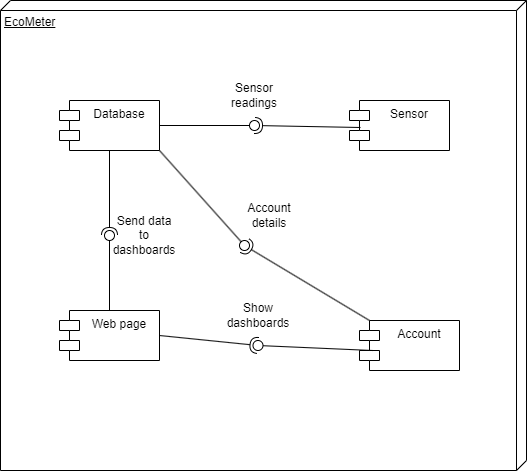

The diagram above was exported from draw.io. Its source (the exported page's mxGraphModel, read from the mxfile embedded in the PNG):
<mxGraphModel dx="1434" dy="796" grid="1" gridSize="10" guides="1" tooltips="1" connect="1" arrows="1" fold="1" page="1" pageScale="1" pageWidth="827" pageHeight="1169" math="0" shadow="0">
  <root>
    <mxCell id="0" />
    <mxCell id="1" parent="0" />
    <mxCell id="jMdErLy_lFQl9gpQ8zCP-1" value="EcoMeter" style="verticalAlign=top;align=left;spacingTop=8;spacingLeft=2;spacingRight=12;shape=cube;size=10;direction=south;fontStyle=4;html=1;whiteSpace=wrap;movable=1;resizable=1;rotatable=1;deletable=1;editable=1;locked=0;connectable=1;" parent="1" vertex="1">
      <mxGeometry x="151" y="30" width="526" height="470" as="geometry" />
    </mxCell>
    <mxCell id="jMdErLy_lFQl9gpQ8zCP-2" value="Database" style="shape=module;align=left;spacingLeft=20;align=center;verticalAlign=top;whiteSpace=wrap;html=1;" parent="1" vertex="1">
      <mxGeometry x="210" y="130" width="100" height="50" as="geometry" />
    </mxCell>
    <mxCell id="jMdErLy_lFQl9gpQ8zCP-3" value="Sensor" style="shape=module;align=left;spacingLeft=20;align=center;verticalAlign=top;whiteSpace=wrap;html=1;" parent="1" vertex="1">
      <mxGeometry x="500" y="130" width="100" height="50" as="geometry" />
    </mxCell>
    <mxCell id="jMdErLy_lFQl9gpQ8zCP-4" value="Web page" style="shape=module;align=left;spacingLeft=20;align=center;verticalAlign=top;whiteSpace=wrap;html=1;" parent="1" vertex="1">
      <mxGeometry x="210" y="340" width="100" height="50" as="geometry" />
    </mxCell>
    <mxCell id="jMdErLy_lFQl9gpQ8zCP-5" value="Account" style="shape=module;align=left;spacingLeft=20;align=center;verticalAlign=top;whiteSpace=wrap;html=1;" parent="1" vertex="1">
      <mxGeometry x="510" y="350" width="100" height="50" as="geometry" />
    </mxCell>
    <mxCell id="jMdErLy_lFQl9gpQ8zCP-6" value="" style="rounded=0;orthogonalLoop=1;jettySize=auto;html=1;endArrow=halfCircle;endFill=0;endSize=6;strokeWidth=1;sketch=0;exitX=0.11;exitY=0.54;exitDx=0;exitDy=0;exitPerimeter=0;" parent="1" source="jMdErLy_lFQl9gpQ8zCP-3" target="jMdErLy_lFQl9gpQ8zCP-8" edge="1">
      <mxGeometry relative="1" as="geometry">
        <mxPoint x="410" y="225" as="sourcePoint" />
      </mxGeometry>
    </mxCell>
    <mxCell id="jMdErLy_lFQl9gpQ8zCP-7" value="" style="rounded=0;orthogonalLoop=1;jettySize=auto;html=1;endArrow=oval;endFill=0;sketch=0;sourcePerimeterSpacing=0;targetPerimeterSpacing=0;endSize=10;exitX=1;exitY=0.5;exitDx=0;exitDy=0;" parent="1" source="jMdErLy_lFQl9gpQ8zCP-2" target="jMdErLy_lFQl9gpQ8zCP-8" edge="1">
      <mxGeometry relative="1" as="geometry">
        <mxPoint x="370" y="225" as="sourcePoint" />
      </mxGeometry>
    </mxCell>
    <mxCell id="jMdErLy_lFQl9gpQ8zCP-8" value="" style="ellipse;whiteSpace=wrap;html=1;align=center;aspect=fixed;fillColor=none;strokeColor=none;resizable=0;perimeter=centerPerimeter;rotatable=0;allowArrows=0;points=[];outlineConnect=1;" parent="1" vertex="1">
      <mxGeometry x="400" y="150" width="10" height="10" as="geometry" />
    </mxCell>
    <mxCell id="jMdErLy_lFQl9gpQ8zCP-9" value="" style="rounded=0;orthogonalLoop=1;jettySize=auto;html=1;endArrow=halfCircle;endFill=0;endSize=6;strokeWidth=1;sketch=0;exitX=0;exitY=0;exitDx=10;exitDy=0;exitPerimeter=0;" parent="1" source="jMdErLy_lFQl9gpQ8zCP-5" target="jMdErLy_lFQl9gpQ8zCP-11" edge="1">
      <mxGeometry relative="1" as="geometry">
        <mxPoint x="400" y="265" as="sourcePoint" />
      </mxGeometry>
    </mxCell>
    <mxCell id="jMdErLy_lFQl9gpQ8zCP-10" value="" style="rounded=0;orthogonalLoop=1;jettySize=auto;html=1;endArrow=oval;endFill=0;sketch=0;sourcePerimeterSpacing=0;targetPerimeterSpacing=0;endSize=10;exitX=1;exitY=1;exitDx=0;exitDy=0;" parent="1" source="jMdErLy_lFQl9gpQ8zCP-2" target="jMdErLy_lFQl9gpQ8zCP-11" edge="1">
      <mxGeometry relative="1" as="geometry">
        <mxPoint x="360" y="265" as="sourcePoint" />
      </mxGeometry>
    </mxCell>
    <mxCell id="jMdErLy_lFQl9gpQ8zCP-11" value="" style="ellipse;whiteSpace=wrap;html=1;align=center;aspect=fixed;fillColor=none;strokeColor=none;resizable=0;perimeter=centerPerimeter;rotatable=0;allowArrows=0;points=[];outlineConnect=1;" parent="1" vertex="1">
      <mxGeometry x="390" y="270" width="10" height="10" as="geometry" />
    </mxCell>
    <mxCell id="jMdErLy_lFQl9gpQ8zCP-12" value="Sensor readings" style="text;html=1;strokeColor=none;fillColor=none;align=center;verticalAlign=middle;whiteSpace=wrap;rounded=0;" parent="1" vertex="1">
      <mxGeometry x="375" y="110" width="60" height="30" as="geometry" />
    </mxCell>
    <mxCell id="jMdErLy_lFQl9gpQ8zCP-13" value="" style="rounded=0;orthogonalLoop=1;jettySize=auto;html=1;endArrow=halfCircle;endFill=0;endSize=6;strokeWidth=1;sketch=0;exitX=1;exitY=0.5;exitDx=0;exitDy=0;" parent="1" source="jMdErLy_lFQl9gpQ8zCP-4" target="jMdErLy_lFQl9gpQ8zCP-15" edge="1">
      <mxGeometry relative="1" as="geometry">
        <mxPoint x="410" y="455" as="sourcePoint" />
      </mxGeometry>
    </mxCell>
    <mxCell id="jMdErLy_lFQl9gpQ8zCP-14" value="" style="rounded=0;orthogonalLoop=1;jettySize=auto;html=1;endArrow=oval;endFill=0;sketch=0;sourcePerimeterSpacing=0;targetPerimeterSpacing=0;endSize=10;exitX=0.13;exitY=0.6;exitDx=0;exitDy=0;exitPerimeter=0;" parent="1" source="jMdErLy_lFQl9gpQ8zCP-5" target="jMdErLy_lFQl9gpQ8zCP-15" edge="1">
      <mxGeometry relative="1" as="geometry">
        <mxPoint x="370" y="455" as="sourcePoint" />
      </mxGeometry>
    </mxCell>
    <mxCell id="jMdErLy_lFQl9gpQ8zCP-15" value="" style="ellipse;whiteSpace=wrap;html=1;align=center;aspect=fixed;fillColor=none;strokeColor=none;resizable=0;perimeter=centerPerimeter;rotatable=0;allowArrows=0;points=[];outlineConnect=1;" parent="1" vertex="1">
      <mxGeometry x="403.5" y="370" width="10" height="10" as="geometry" />
    </mxCell>
    <mxCell id="jMdErLy_lFQl9gpQ8zCP-16" value="" style="rounded=0;orthogonalLoop=1;jettySize=auto;html=1;endArrow=halfCircle;endFill=0;endSize=6;strokeWidth=1;sketch=0;exitX=0.5;exitY=1;exitDx=0;exitDy=0;" parent="1" source="jMdErLy_lFQl9gpQ8zCP-2" target="jMdErLy_lFQl9gpQ8zCP-18" edge="1">
      <mxGeometry relative="1" as="geometry">
        <mxPoint x="280" y="285" as="sourcePoint" />
      </mxGeometry>
    </mxCell>
    <mxCell id="jMdErLy_lFQl9gpQ8zCP-17" value="" style="rounded=0;orthogonalLoop=1;jettySize=auto;html=1;endArrow=oval;endFill=0;sketch=0;sourcePerimeterSpacing=0;targetPerimeterSpacing=0;endSize=10;exitX=0.5;exitY=0;exitDx=0;exitDy=0;" parent="1" source="jMdErLy_lFQl9gpQ8zCP-4" target="jMdErLy_lFQl9gpQ8zCP-18" edge="1">
      <mxGeometry relative="1" as="geometry">
        <mxPoint x="240" y="285" as="sourcePoint" />
      </mxGeometry>
    </mxCell>
    <mxCell id="jMdErLy_lFQl9gpQ8zCP-18" value="" style="ellipse;whiteSpace=wrap;html=1;align=center;aspect=fixed;fillColor=none;strokeColor=none;resizable=0;perimeter=centerPerimeter;rotatable=0;allowArrows=0;points=[];outlineConnect=1;" parent="1" vertex="1">
      <mxGeometry x="255" y="260" width="10" height="10" as="geometry" />
    </mxCell>
    <mxCell id="jMdErLy_lFQl9gpQ8zCP-19" value="Account details" style="text;html=1;strokeColor=none;fillColor=none;align=center;verticalAlign=middle;whiteSpace=wrap;rounded=0;" parent="1" vertex="1">
      <mxGeometry x="390" y="230" width="60" height="30" as="geometry" />
    </mxCell>
    <mxCell id="jMdErLy_lFQl9gpQ8zCP-20" value="Send data to dashboards" style="text;html=1;strokeColor=none;fillColor=none;align=center;verticalAlign=middle;whiteSpace=wrap;rounded=0;" parent="1" vertex="1">
      <mxGeometry x="265" y="250" width="60" height="30" as="geometry" />
    </mxCell>
    <mxCell id="jMdErLy_lFQl9gpQ8zCP-21" value="Show dashboards" style="text;html=1;strokeColor=none;fillColor=none;align=center;verticalAlign=middle;whiteSpace=wrap;rounded=0;" parent="1" vertex="1">
      <mxGeometry x="378.5" y="330" width="60" height="30" as="geometry" />
    </mxCell>
  </root>
</mxGraphModel>